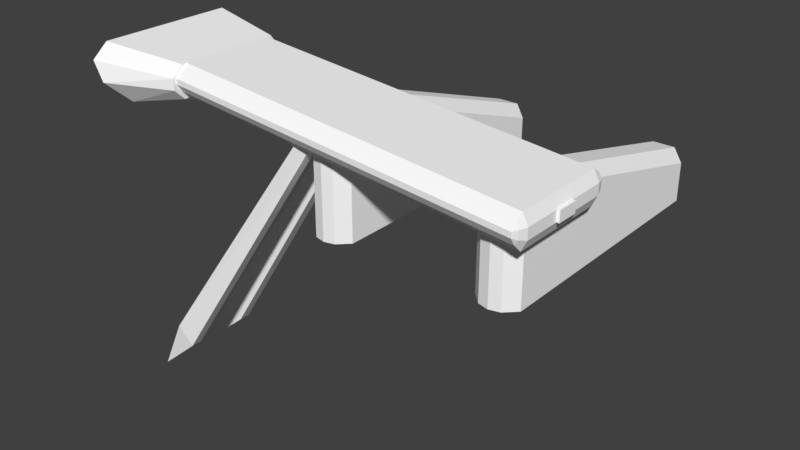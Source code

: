 # Source: phoenixhawk_wing.blend  (saved by Blender 2.79.0; exported with 4.5.12 LTS)
import bpy
from mathutils import Matrix  # noqa: F401  (used for matrix-valued properties, if any)

bpy.ops.wm.read_factory_settings(use_empty=True)
scene = bpy.context.scene
scene.name = 'Scene'

# ---- collections
col_collection_1 = bpy.data.collections.new('Collection 1'); scene.collection.children.link(col_collection_1)

# ---- materials (node trees are filled in below, after node groups)
mat_fmt_material = bpy.data.materials.new('fmt_material')
mat_fmt_material.alpha_threshold = 0.0
mat_fmt_material.use_transparent_shadow = False
mat_fmt_material.diffuse_color = (1.0, 1.0, 1.0, 1.0)
mat_fmt_material.roughness = 0.5
mat_fmt_material_001 = bpy.data.materials.new('fmt_material.001')
mat_fmt_material_001.alpha_threshold = 0.0
mat_fmt_material_001.use_transparent_shadow = False
mat_fmt_material_001.diffuse_color = (1.0, 1.0, 1.0, 1.0)
mat_fmt_material_001.roughness = 0.5

# ---- material node trees

# ---- world
world_world = bpy.data.worlds.new('World'); scene.world = world_world
world_world.color = (0.05088, 0.05088, 0.05088)
world_world.use_sun_shadow = False
world_world.sun_shadow_jitter_overblur = 0.0
world_world.cycles.sampling_method = 'MANUAL'

# ---- meshes
me_leftwing = bpy.data.meshes.new('LeftWing')
me_leftwing.from_pydata([(-0.2324, -0.166, 1.141), (-0.3262, -1.604, 0.3281), (-0.2012, -0.166, 1.219), (-0.1387, -0.166, 1.219), (-0.2637, -1.604, 0.3281), (-0.1074, -0.166, 1.125), (0.4082, 0.02148, 0.3906), (0.4551, 0.05273, -0.04687), (-0.4824, 0.06836, -0.04687), (-0.3262, 0.02148, 0.3906), (0.4551, -0.04102, 0.01563), (-0.4824, -0.04102, 0.01563), (-0.2637, -0.1035, 0.3906), (0.4082, -0.009765, 0.3906), (-0.3262, -0.04102, 0.3906), (0.3457, -0.1035, 0.3906), (0.3926, -0.166, 0.07813), (-0.3574, -0.166, 0.07813), (-0.2324, -1.479, 0.2656), (-0.3262, -1.822, 0.07813), (-0.3574, -1.479, 0.2656), (-0.2324, -1.822, 0.07813), (-0.2324, -0.1035, 0.3906), (0.3301, -0.1035, 0.3906), (-0.2324, -0.1035, 2.453), (-0.2324, -0.166, 2.484), (-0.2324, -0.291, 2.453), (0.3301, -0.291, 2.453), (-0.2793, -0.1348, 2.453), (-0.2793, 0.05273, 0.3906), (-0.2324, 0.08398, 0.3906), (0.3301, -0.1035, 2.453), (0.3301, 0.08398, 0.3906), (0.377, 0.05273, 0.3906), (-0.2793, -0.05664, 0.3906), (-0.3105, -0.009765, 0.3906), (-0.3105, 0.02148, 0.3906), (-0.2793, -0.2441, 2.453), (0.04883, -0.166, 1.141), (0.08008, -0.166, 1.219), (0.1426, -0.166, 1.219), (0.1426, -1.479, 0.2656), (0.04883, -1.604, 0.3281), (0.1738, -0.166, 1.125), (0.01758, -1.822, 0.07813), (0.01758, -1.479, 0.2656), (0.1113, -1.604, 0.3281), (0.1113, -1.822, 0.07813), (-0.2637, 0.08398, 0.3906), (-0.3887, 0.1465, -0.04687), (0.3613, 0.08398, 0.3906), (0.4082, 0.1465, -0.04687), (0.3926, 0.02148, 0.3906), (0.377, -0.04102, 0.3906), (0.3926, -0.009765, 0.3906), (0.377, -0.1348, 2.453), (0.377, -0.2285, 2.453), (0.3301, -0.166, 2.484), (0.3301, -0.2285, 2.484), (0.377, -0.2129, 2.469), (0.3926, -0.166, 2.453), (0.377, -0.166, 2.469), (0.3926, -0.1973, 2.453), (-0.2324, -0.2285, 2.484), (-0.2793, -0.166, 2.469), (-0.3105, -0.1973, 2.453), (-0.3105, -0.166, 2.453), (-0.2793, -0.2129, 2.469), (-0.1074, -0.1035, 1.141), (0.3926, -0.666, 1.203), (0.3926, -0.666, 1.141), (-0.1074, -0.666, 1.141), (-0.1699, -0.666, 1.328), (-0.1699, -0.04102, 1.203), (-0.1699, -0.04102, 1.328), (0.3926, -0.1035, 1.391), (-0.1074, -0.1035, 1.391), (-0.1074, -0.666, 1.391), (0.3926, -0.04102, 1.328), (0.3926, -0.666, 1.328), (1.393, -0.666, 1.328), (1.393, -0.666, 1.203), (1.393, -0.3848, 1.328), (1.361, -0.666, 1.391), (0.3926, -0.666, 1.391), (1.361, -0.4473, 1.391), (1.361, -0.4473, 1.141), (0.3926, -0.1035, 1.141), (1.393, -0.3848, 1.203), (1.361, -0.666, 1.141), (0.3926, -0.04102, 1.203), (-0.1855, -0.04102, 1.266), (-0.1855, -0.666, 1.266), (-0.1699, -0.666, 1.203), (1.393, -0.666, 2.203), (0.3926, -0.666, 2.203), (1.361, -0.4473, 2.141), (1.393, -0.3848, 2.203), (1.361, -0.666, 2.141), (1.361, -0.4473, 2.391), (0.3926, -0.1973, 2.391), (1.361, -0.666, 2.391), (1.393, -0.666, 2.328), (1.393, -0.3848, 2.328), (0.3926, -0.666, 2.328), (0.3926, -0.1348, 2.328), (0.3926, -0.666, 2.391), (-0.1074, -0.666, 2.391), (-0.1074, -0.166, 2.391), (-0.1855, -0.666, 2.266), (-0.1855, -0.1035, 2.266), (-0.1699, -0.666, 2.328), (-0.1699, -0.1035, 2.328), (-0.1699, -0.1035, 2.203), (0.3926, -0.1348, 2.203), (0.3926, -0.1973, 2.141), (0.3926, -0.666, 2.141), (-0.1074, -0.666, 2.141), (-0.1074, -0.166, 2.141), (-0.1699, -0.666, 2.203)], [], [(5, 3, 4, 18), (2, 0, 20, 1), (5, 0, 2, 3), (4, 1, 20, 18), (3, 2, 1, 4), (0, 5, 18, 20), (7, 6, 13, 10), (9, 8, 11, 14), (7, 8, 9, 6), (13, 14, 11, 10), (6, 9, 14, 13), (8, 7, 10, 11), (10, 13, 15, 16), (14, 11, 17, 12), (15, 12, 17, 16), (13, 14, 12, 15), (11, 10, 16, 17), (18, 4, 21), (20, 19, 1), (4, 1, 19, 21), (20, 18, 21, 19), (32, 31, 27, 23), (24, 30, 22, 26), (32, 30, 24, 31), (27, 26, 22, 23), (31, 24, 26, 27), (30, 32, 23, 22), (31, 57, 58, 27), (25, 24, 26, 63), (31, 24, 25, 57), (58, 63, 26, 27), (57, 25, 63, 58), (28, 29, 34, 37), (30, 29, 28, 24), (26, 37, 34, 22), (24, 28, 37, 26), (29, 30, 22, 34), (33, 55, 56, 53), (33, 32, 31, 55), (56, 27, 23, 53), (55, 31, 27, 56), (32, 33, 53, 23), (66, 36, 35, 65), (29, 36, 66, 28), (37, 65, 35, 34), (28, 66, 65, 37), (36, 29, 34, 35), (43, 40, 46, 41), (39, 38, 45, 42), (43, 38, 39, 40), (46, 42, 45, 41), (40, 39, 42, 46), (38, 43, 41, 45), (41, 46, 47), (45, 44, 42), (46, 42, 44, 47), (45, 41, 47, 44), (51, 50, 6, 7), (48, 49, 8, 9), (51, 49, 48, 50), (50, 48, 9, 6), (49, 51, 7, 8), (52, 60, 62, 54), (52, 33, 55, 60), (62, 56, 53, 54), (60, 55, 56, 62), (33, 52, 54, 53), (55, 61, 59, 56), (55, 31, 57, 61), (59, 58, 27, 56), (61, 57, 58, 59), (60, 55, 61), (62, 59, 56), (60, 61, 59, 62), (64, 28, 37, 67), (24, 28, 64, 25), (63, 67, 37, 26), (25, 64, 67, 63), (28, 66, 64), (67, 65, 37), (64, 66, 65, 67), (87, 90, 69, 70), (73, 68, 71, 93), (87, 68, 73, 90), (69, 93, 71, 70), (90, 73, 93, 69), (68, 87, 70, 71), (90, 78, 79, 69), (74, 73, 93, 72), (90, 73, 74, 78), (79, 72, 93, 69), (78, 74, 72, 79), (78, 75, 84, 79), (76, 74, 72, 77), (78, 74, 76, 75), (84, 77, 72, 79), (75, 76, 77, 84), (88, 82, 80, 81), (88, 90, 78, 82), (80, 79, 69, 81), (82, 78, 79, 80), (90, 88, 81, 69), (82, 85, 83, 80), (82, 78, 75, 85), (83, 84, 79, 80), (85, 75, 84, 83), (86, 88, 81, 89), (86, 87, 90, 88), (81, 69, 70, 89), (87, 86, 89, 70), (73, 91, 74), (72, 92, 93), (74, 91, 92, 72), (91, 73, 93, 92), (96, 97, 94, 98), (114, 115, 116, 95), (96, 115, 114, 97), (94, 95, 116, 98), (97, 114, 95, 94), (115, 96, 98, 116), (103, 99, 101, 102), (100, 105, 104, 106), (103, 105, 100, 99), (101, 106, 104, 102), (99, 100, 106, 101), (105, 103, 102, 104), (97, 103, 102, 94), (105, 114, 95, 104), (97, 114, 105, 103), (102, 104, 95, 94), (108, 112, 111, 107), (105, 112, 108, 100), (106, 107, 111, 104), (100, 108, 107, 106), (112, 105, 104, 111), (113, 112, 111, 119), (113, 110, 112), (111, 109, 119), (112, 110, 109, 111), (110, 113, 119, 109), (114, 113, 112, 105), (104, 111, 119, 95), (113, 114, 95, 119), (113, 118, 117, 119), (115, 118, 113, 114), (95, 119, 117, 116), (118, 115, 116, 117)])
_uv = me_leftwing.uv_layers.new(name='UVMap')
_uv.uv.foreach_set('vector', [0.8047, 0.7852, 0.8027, 0.7852, 0.8027, 0.7627, 0.8047, 0.7627, 0.8008, 0.7852, 0.7988, 0.7852, 0.7988, 0.7627, 0.8008, 0.7627, 0.8027, 0.7871, 0.8008, 0.7871, 0.8008, 0.7852, 0.8027, 0.7852, 0.8047, 0.7871, 0.8027, 0.7871, 0.8027, 0.7852, 0.8047, 0.7852, 0.8027, 0.7852, 0.8008, 0.7852, 0.8008, 0.7627, 0.8027, 0.7627, 0.8066, 0.7852, 0.8047, 0.7852, 0.8047, 0.7627, 0.8066, 0.7627, 0.1904, 0.8096, 0.1846, 0.8096, 0.1846, 0.8047, 0.1904, 0.8047, 0.1729, 0.8096, 0.167, 0.8096, 0.167, 0.8047, 0.1729, 0.8047, 0.1846, 0.8154, 0.1729, 0.8154, 0.1729, 0.8096, 0.1846, 0.8096, 0.1963, 0.8154, 0.1846, 0.8154, 0.1846, 0.8096, 0.1963, 0.8096, 0.1846, 0.8096, 0.1729, 0.8096, 0.1729, 0.8047, 0.1846, 0.8047, 0.2021, 0.8096, 0.1904, 0.8096, 0.1904, 0.8047, 0.2021, 0.8047, 0.916, 0.8145, 0.9111, 0.8145, 0.9111, 0.8135, 0.916, 0.8135, 0.8994, 0.8145, 0.8945, 0.8145, 0.8945, 0.8135, 0.8994, 0.8135, 0.9229, 0.8193, 0.9111, 0.8193, 0.9111, 0.8145, 0.9229, 0.8145, 0.9111, 0.8145, 0.8994, 0.8145, 0.8994, 0.8135, 0.9111, 0.8135, 0.9277, 0.8145, 0.916, 0.8145, 0.916, 0.8135, 0.9277, 0.8135, 0.3496, 0.8223, 0.3496, 0.8184, 0.3516, 0.8184, 0.3457, 0.8223, 0.3457, 0.8184, 0.3477, 0.8184, 0.3516, 0.8242, 0.3496, 0.8242, 0.3496, 0.8223, 0.3516, 0.8223, 0.3535, 0.8223, 0.3516, 0.8223, 0.3516, 0.8184, 0.3535, 0.8184, 0.5186, 0.7139, 0.4863, 0.7139, 0.4863, 0.7109, 0.5186, 0.7109, 0.4775, 0.7139, 0.4453, 0.7139, 0.4453, 0.7109, 0.4775, 0.7109, 0.4863, 0.7461, 0.4775, 0.7461, 0.4775, 0.7139, 0.4863, 0.7139, 0.4951, 0.7461, 0.4863, 0.7461, 0.4863, 0.7139, 0.4951, 0.7139, 0.4863, 0.7139, 0.4775, 0.7139, 0.4775, 0.7109, 0.4863, 0.7109, 0.5273, 0.7139, 0.5186, 0.7139, 0.5186, 0.7109, 0.5273, 0.7109, 0.05273, 0.835, 0.05078, 0.835, 0.05078, 0.832, 0.05273, 0.832, 0.04297, 0.835, 0.04102, 0.835, 0.04102, 0.832, 0.04297, 0.832, 0.05078, 0.8369, 0.04297, 0.8369, 0.04297, 0.835, 0.05078, 0.835, 0.05859, 0.8369, 0.05078, 0.8369, 0.05078, 0.835, 0.05859, 0.835, 0.05078, 0.835, 0.04297, 0.835, 0.04297, 0.832, 0.05078, 0.832, 0.3555, 0.6777, 0.3232, 0.6777, 0.3232, 0.6748, 0.3555, 0.6748, 0.3564, 0.71, 0.3555, 0.71, 0.3555, 0.6777, 0.3564, 0.6777, 0.3574, 0.71, 0.3564, 0.71, 0.3564, 0.6777, 0.3574, 0.6777, 0.3564, 0.6777, 0.3555, 0.6777, 0.3555, 0.6748, 0.3564, 0.6748, 0.3896, 0.6777, 0.3887, 0.6777, 0.3887, 0.6748, 0.3896, 0.6748, 0.3213, 0.6777, 0.2891, 0.6777, 0.2891, 0.6748, 0.3213, 0.6748, 0.2891, 0.71, 0.2881, 0.71, 0.2881, 0.6777, 0.2891, 0.6777, 0.29, 0.71, 0.2891, 0.71, 0.2891, 0.6777, 0.29, 0.6777, 0.2891, 0.6777, 0.2881, 0.6777, 0.2881, 0.6748, 0.2891, 0.6748, 0.3223, 0.6777, 0.3213, 0.6777, 0.3213, 0.6748, 0.3223, 0.6748, 0.6924, 0.6816, 0.6602, 0.6816, 0.6602, 0.6787, 0.6924, 0.6787, 0.6934, 0.7139, 0.6924, 0.7139, 0.6924, 0.6816, 0.6934, 0.6816, 0.6943, 0.7139, 0.6934, 0.7139, 0.6934, 0.6816, 0.6943, 0.6816, 0.6934, 0.6816, 0.6924, 0.6816, 0.6924, 0.6787, 0.6934, 0.6787, 0.7266, 0.6816, 0.7256, 0.6816, 0.7256, 0.6787, 0.7266, 0.6787, 0.9355, 0.7891, 0.9336, 0.7891, 0.9336, 0.7666, 0.9355, 0.7666, 0.9316, 0.7891, 0.9297, 0.7891, 0.9297, 0.7666, 0.9316, 0.7666, 0.9336, 0.791, 0.9316, 0.791, 0.9316, 0.7891, 0.9336, 0.7891, 0.9355, 0.791, 0.9336, 0.791, 0.9336, 0.7891, 0.9355, 0.7891, 0.9336, 0.7891, 0.9316, 0.7891, 0.9316, 0.7666, 0.9336, 0.7666, 0.9375, 0.7891, 0.9355, 0.7891, 0.9355, 0.7666, 0.9375, 0.7666, 0.8369, 0.8262, 0.8369, 0.8223, 0.8389, 0.8223, 0.833, 0.8262, 0.833, 0.8223, 0.835, 0.8223, 0.8389, 0.8281, 0.8369, 0.8281, 0.8369, 0.8262, 0.8389, 0.8262, 0.8408, 0.8262, 0.8389, 0.8262, 0.8389, 0.8223, 0.8408, 0.8223, 0.02344, 0.8105, 0.01758, 0.8105, 0.01758, 0.8057, 0.02344, 0.8057, 0.005859, 0.8105, 0.0, 0.8105, 0.0, 0.8057, 0.005859, 0.8057, 0.01758, 0.8164, 0.005859, 0.8164, 0.005859, 0.8105, 0.01758, 0.8105, 0.01758, 0.8105, 0.005859, 0.8105, 0.005859, 0.8057, 0.01758, 0.8057, 0.03516, 0.8105, 0.02344, 0.8105, 0.02344, 0.8057, 0.03516, 0.8057, 0.5615, 0.6826, 0.5293, 0.6826, 0.5293, 0.6797, 0.5615, 0.6797, 0.5293, 0.7148, 0.5283, 0.7148, 0.5283, 0.6826, 0.5293, 0.6826, 0.5303, 0.7148, 0.5293, 0.7148, 0.5293, 0.6826, 0.5303, 0.6826, 0.5293, 0.6826, 0.5283, 0.6826, 0.5283, 0.6797, 0.5293, 0.6797, 0.5625, 0.6826, 0.5615, 0.6826, 0.5615, 0.6797, 0.5625, 0.6797, 0.7402, 0.9648, 0.7393, 0.9648, 0.7393, 0.9619, 0.7402, 0.9619, 0.7393, 0.9658, 0.7383, 0.9658, 0.7383, 0.9648, 0.7393, 0.9648, 0.7402, 0.9658, 0.7393, 0.9658, 0.7393, 0.9648, 0.7402, 0.9648, 0.7393, 0.9648, 0.7383, 0.9648, 0.7383, 0.9619, 0.7393, 0.9619, 0.8691, 0.9707, 0.8682, 0.9707, 0.8682, 0.9697, 0.8701, 0.9707, 0.8691, 0.9707, 0.8691, 0.9697, 0.8691, 0.9697, 0.8682, 0.9697, 0.8682, 0.9668, 0.8691, 0.9668, 0.7373, 0.9697, 0.7363, 0.9697, 0.7363, 0.9668, 0.7373, 0.9668, 0.7383, 0.9707, 0.7373, 0.9707, 0.7373, 0.9697, 0.7383, 0.9697, 0.7393, 0.9707, 0.7383, 0.9707, 0.7383, 0.9697, 0.7393, 0.9697, 0.7383, 0.9697, 0.7373, 0.9697, 0.7373, 0.9668, 0.7383, 0.9668, 0.9971, 0.9746, 0.9961, 0.9736, 0.9971, 0.9736, 0.998, 0.9746, 0.9971, 0.9736, 0.998, 0.9736, 0.9971, 0.9736, 0.9961, 0.9736, 0.9961, 0.9707, 0.9971, 0.9707, 0.333, 0.8232, 0.332, 0.8232, 0.332, 0.8145, 0.333, 0.8145, 0.3203, 0.8232, 0.3193, 0.8232, 0.3193, 0.8145, 0.3203, 0.8145, 0.332, 0.8242, 0.3203, 0.8242, 0.3203, 0.8232, 0.332, 0.8232, 0.3438, 0.8242, 0.332, 0.8242, 0.332, 0.8232, 0.3438, 0.8232, 0.332, 0.8232, 0.3203, 0.8232, 0.3203, 0.8145, 0.332, 0.8145, 0.3447, 0.8232, 0.333, 0.8232, 0.333, 0.8145, 0.3447, 0.8145, 0.2354, 0.8232, 0.2334, 0.8232, 0.2334, 0.8135, 0.2354, 0.8135, 0.2217, 0.8232, 0.2197, 0.8232, 0.2197, 0.8135, 0.2217, 0.8135, 0.2334, 0.8252, 0.2217, 0.8252, 0.2217, 0.8232, 0.2334, 0.8232, 0.2451, 0.8252, 0.2334, 0.8252, 0.2334, 0.8232, 0.2451, 0.8232, 0.2334, 0.8232, 0.2217, 0.8232, 0.2217, 0.8135, 0.2334, 0.8135, 0.6123, 0.8271, 0.6113, 0.8271, 0.6113, 0.8184, 0.6123, 0.8184, 0.5996, 0.8271, 0.5986, 0.8271, 0.5986, 0.8184, 0.5996, 0.8184, 0.6113, 0.8281, 0.5996, 0.8281, 0.5996, 0.8271, 0.6113, 0.8271, 0.623, 0.8281, 0.6113, 0.8281, 0.6113, 0.8271, 0.623, 0.8271, 0.6113, 0.8271, 0.5996, 0.8271, 0.5996, 0.8184, 0.6113, 0.8184, 0.583, 0.8115, 0.5811, 0.8115, 0.5811, 0.8018, 0.583, 0.8018, 0.5811, 0.8135, 0.5625, 0.8135, 0.5625, 0.8115, 0.5811, 0.8115, 0.5996, 0.8135, 0.5811, 0.8135, 0.5811, 0.8115, 0.5996, 0.8115, 0.5811, 0.8115, 0.5625, 0.8115, 0.5625, 0.8018, 0.5811, 0.8018, 0.6016, 0.8115, 0.583, 0.8115, 0.583, 0.8018, 0.6016, 0.8018, 0.541, 0.8125, 0.54, 0.8125, 0.54, 0.8037, 0.541, 0.8037, 0.54, 0.8135, 0.5215, 0.8135, 0.5215, 0.8125, 0.54, 0.8125, 0.5586, 0.8135, 0.54, 0.8135, 0.54, 0.8125, 0.5586, 0.8125, 0.54, 0.8125, 0.5215, 0.8125, 0.5215, 0.8037, 0.54, 0.8037, 0.7891, 0.8145, 0.7881, 0.8145, 0.7881, 0.8057, 0.7891, 0.8057, 0.7881, 0.8154, 0.7695, 0.8154, 0.7695, 0.8145, 0.7881, 0.8145, 0.8066, 0.8154, 0.7881, 0.8154, 0.7881, 0.8145, 0.8066, 0.8145, 0.8076, 0.8145, 0.7891, 0.8145, 0.7891, 0.8057, 0.8076, 0.8057, 0.8574, 0.7852, 0.8564, 0.7832, 0.8574, 0.7832, 0.8584, 0.7852, 0.8574, 0.7832, 0.8584, 0.7832, 0.8574, 0.7832, 0.8564, 0.7832, 0.8564, 0.7734, 0.8574, 0.7734, 0.8604, 0.7832, 0.8594, 0.7832, 0.8594, 0.7734, 0.8604, 0.7734, 0.1475, 0.8145, 0.1465, 0.8145, 0.1465, 0.8066, 0.1475, 0.8066, 0.1279, 0.8145, 0.127, 0.8145, 0.127, 0.8066, 0.1279, 0.8066, 0.1465, 0.8154, 0.1279, 0.8154, 0.1279, 0.8145, 0.1465, 0.8145, 0.165, 0.8154, 0.1465, 0.8154, 0.1465, 0.8145, 0.165, 0.8145, 0.1465, 0.8145, 0.1279, 0.8145, 0.1279, 0.8066, 0.1465, 0.8066, 0.166, 0.8145, 0.1475, 0.8145, 0.1475, 0.8066, 0.166, 0.8066, 0.1826, 0.8281, 0.1816, 0.8281, 0.1816, 0.8203, 0.1826, 0.8203, 0.1631, 0.8281, 0.1621, 0.8281, 0.1621, 0.8203, 0.1631, 0.8203, 0.1816, 0.8291, 0.1631, 0.8291, 0.1631, 0.8281, 0.1816, 0.8281, 0.2002, 0.8291, 0.1816, 0.8291, 0.1816, 0.8281, 0.2002, 0.8281, 0.1816, 0.8281, 0.1631, 0.8281, 0.1631, 0.8203, 0.1816, 0.8203, 0.2012, 0.8281, 0.1826, 0.8281, 0.1826, 0.8203, 0.2012, 0.8203, 0.459, 0.8213, 0.457, 0.8213, 0.457, 0.8125, 0.459, 0.8125, 0.4385, 0.8213, 0.4365, 0.8213, 0.4365, 0.8125, 0.4385, 0.8125, 0.457, 0.8232, 0.4385, 0.8232, 0.4385, 0.8213, 0.457, 0.8213, 0.4756, 0.8232, 0.457, 0.8232, 0.457, 0.8213, 0.4756, 0.8213, 0.7246, 0.8281, 0.7236, 0.8281, 0.7236, 0.8203, 0.7246, 0.8203, 0.7363, 0.8291, 0.7246, 0.8291, 0.7246, 0.8281, 0.7363, 0.8281, 0.748, 0.8291, 0.7363, 0.8291, 0.7363, 0.8281, 0.748, 0.8281, 0.7363, 0.8281, 0.7246, 0.8281, 0.7246, 0.8203, 0.7363, 0.8203, 0.749, 0.8281, 0.7373, 0.8281, 0.7373, 0.8203, 0.749, 0.8203, 0.8525, 0.7832, 0.8506, 0.7832, 0.8506, 0.7744, 0.8525, 0.7744, 0.8506, 0.7852, 0.8496, 0.7832, 0.8506, 0.7832, 0.8516, 0.7852, 0.8506, 0.7832, 0.8516, 0.7832, 0.8506, 0.7832, 0.8496, 0.7832, 0.8496, 0.7744, 0.8506, 0.7744, 0.8535, 0.7832, 0.8525, 0.7832, 0.8525, 0.7744, 0.8535, 0.7744, 0.9082, 0.8311, 0.8965, 0.8311, 0.8965, 0.8291, 0.9082, 0.8291, 0.9199, 0.8311, 0.9082, 0.8311, 0.9082, 0.8291, 0.9199, 0.8291, 0.9219, 0.8291, 0.9102, 0.8291, 0.9102, 0.8203, 0.9219, 0.8203, 0.8047, 0.832, 0.8037, 0.832, 0.8037, 0.8242, 0.8047, 0.8242, 0.8164, 0.833, 0.8047, 0.833, 0.8047, 0.832, 0.8164, 0.832, 0.8281, 0.833, 0.8164, 0.833, 0.8164, 0.832, 0.8281, 0.832, 0.8291, 0.832, 0.8174, 0.832, 0.8174, 0.8242, 0.8291, 0.8242])
me_leftwing.materials.append(mat_fmt_material)
me_leftwing.use_remesh_preserve_volume = False
me_leftwing.use_remesh_preserve_attributes = False
me_leftwing.use_mirror_vertex_groups = False
me_leftwing.update()
me_navigationlight_ff0000_fffff_010 = bpy.data.meshes.new('&NavigationLight_FF0000_FFFFF_010')
me_navigationlight_ff0000_fffff_010.from_pydata([(0.1113, -0.166, 2.438), (-0.01367, -0.166, 2.438), (0.1113, -0.166, 2.5), (0.1113, -0.2285, 2.5), (-0.01367, -0.2285, 2.5), (-0.01367, -0.2285, 2.438), (0.1113, -0.2285, 2.438), (-0.01367, -0.166, 2.5)], [], [(0, 2, 3, 6), (7, 1, 5, 4), (0, 1, 7, 2), (3, 4, 5, 6), (2, 7, 4, 3)])
_uv = me_navigationlight_ff0000_fffff_010.uv_layers.new(name='UVMap')
_uv.uv.foreach_set('vector', [0.4531, 0.9717, 0.4521, 0.9717, 0.4521, 0.9707, 0.4531, 0.9707, 0.4502, 0.9717, 0.4492, 0.9717, 0.4492, 0.9707, 0.4502, 0.9707, 0.4521, 0.9727, 0.4502, 0.9727, 0.4502, 0.9717, 0.4521, 0.9717, 0.4541, 0.9727, 0.4521, 0.9727, 0.4521, 0.9717, 0.4541, 0.9717, 0.4521, 0.9717, 0.4502, 0.9717, 0.4502, 0.9707, 0.4521, 0.9707])
me_navigationlight_ff0000_fffff_010.materials.append(mat_fmt_material_001)
me_navigationlight_ff0000_fffff_010.use_remesh_preserve_volume = False
me_navigationlight_ff0000_fffff_010.use_remesh_preserve_attributes = False
me_navigationlight_ff0000_fffff_010.use_mirror_vertex_groups = False
me_navigationlight_ff0000_fffff_010.update()

# ---- objects
ob_leftwing = bpy.data.objects.new('LeftWing', me_leftwing)
ob_navigationlight_ff0000_fffff_010 = bpy.data.objects.new('&NavigationLight_FF0000_FFFFF_010', me_navigationlight_ff0000_fffff_010)

# ---- transforms, parenting, visibility, modifiers, constraints
ob_leftwing.location = (0.0, 0.0, 0.0)
ob_leftwing.rotation_euler = (1.571, -0.0, 1.571)
ob_leftwing.lineart.crease_threshold = 0.0
ob_navigationlight_ff0000_fffff_010.location = (0.0, 0.0, 0.0)
ob_navigationlight_ff0000_fffff_010.rotation_euler = (1.571, -0.0, 1.571)
ob_navigationlight_ff0000_fffff_010.lineart.crease_threshold = 0.0

# ---- collection membership
col_collection_1.objects.link(ob_leftwing)
col_collection_1.objects.link(ob_navigationlight_ff0000_fffff_010)

# ---- scene / render settings (as saved in the file)
scene.frame_start = 1; scene.frame_end = 250; scene.frame_set(1)
scene.render.engine = 'BLENDER_EEVEE_NEXT'
scene.render.resolution_percentage = 50
scene.render.dither_intensity = 0.0
scene.cycles.use_denoising = False
scene.cycles.samples = 128
scene.cycles.sampling_pattern = 'TABULATED_SOBOL'
scene.cycles.use_adaptive_sampling = False
scene.cycles.use_light_tree = False
scene.cycles.blur_glossy = 0.0
scene.cycles.sample_clamp_indirect = 0.0
scene.view_settings.view_transform = 'Standard'
bpy.context.view_layer.update()

# ---- added for rendering (the .blend has no active camera and no usable light): camera, sun
cam_auto = bpy.data.cameras.new('AutoCamera')
cam_auto.lens = 50.0
cam_auto.sensor_width = 36.0
cam_auto.clip_end = 1000.0
ob_auto_camera = bpy.data.objects.new('AutoCamera', cam_auto)
scene.collection.objects.link(ob_auto_camera)
ob_auto_camera.location = (4.67334, -3.68106, 1.91953)
ob_auto_camera.rotation_euler = (1.09748, -7.21219e-08, 0.694738)
scene.camera = ob_auto_camera
light_auto_sun = bpy.data.lights.new('AutoSun', 'SUN')
light_auto_sun.energy = 3.0
light_auto_sun.angle = 0.0523599
ob_auto_sun = bpy.data.objects.new('AutoSun', light_auto_sun)
scene.collection.objects.link(ob_auto_sun)
ob_auto_sun.rotation_euler = (0.872665, 0.174533, 0.523599)
bpy.context.view_layer.update()
